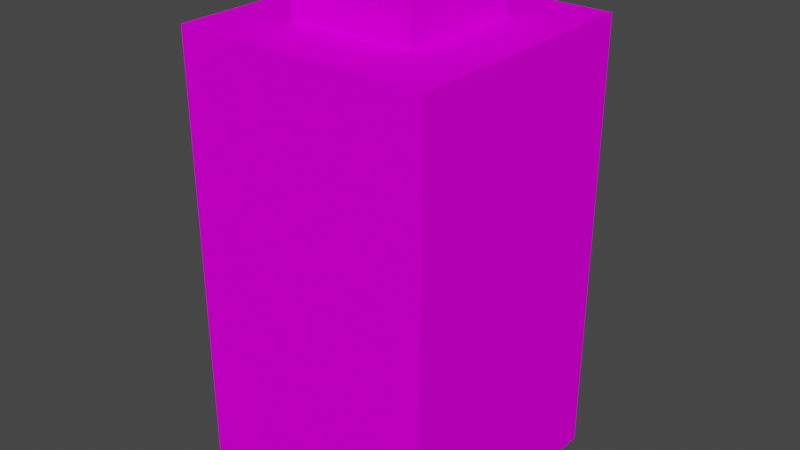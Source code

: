# Source: battery.blend  (saved by Blender 2.80.74; exported with 4.5.12 LTS)
import bpy
from mathutils import Matrix  # noqa: F401  (used for matrix-valued properties, if any)

bpy.ops.wm.read_factory_settings(use_empty=True)
scene = bpy.context.scene
scene.name = 'Scene'

# ---- collections
col_collection = bpy.data.collections.new('Collection'); scene.collection.children.link(col_collection)

# ---- images (referenced by path relative to the original .blend; pixels are not part of the script)
import os
ASSET_DIR = os.environ.get("B2B_ASSET_DIR", "")  # directory of the original .blend (textures are referenced by path, not embedded)
HERE = os.path.dirname(os.path.abspath(__file__))  # packed textures are extracted next to this script under _unpacked/

def load_image(name, relpath, width, height, colorspace="sRGB"):
    """Load a texture the original file referenced (path relative to the .blend, or extracted next to this script)."""
    p = next((c for c in (os.path.join(HERE, relpath), os.path.join(ASSET_DIR, relpath)) if relpath and os.path.exists(c)), "")
    if p:
        img = bpy.data.images.load(p, check_existing=True)
        img.name = name
    else:  # same state as the original file: an image datablock whose file is absent (Cycles renders it pink)
        img = bpy.data.images.new(name, width, height)
        img.source = "FILE"
        img.filepath = "//" + (relpath or name)
    img.colorspace_settings.name = colorspace
    return img
img_battery_side_png = load_image('battery side.png', 'battery side.png', 1024, 1024, 'sRGB')
img_battery_top_png = load_image('battery top.png', 'battery top.png', 1024, 1024, 'sRGB')
img_battery_port_png = load_image('battery port.png', 'battery port.png', 1024, 1024, 'sRGB')

# ---- materials (node trees are filled in below, after node groups)
mat_sides = bpy.data.materials.new('Sides')
mat_sides.alpha_threshold = 0.0
mat_sides.use_transparent_shadow = False
mat_sides.line_color = (0.0, 0.0, 0.0, 1.0)
mat_top = bpy.data.materials.new('Top')
mat_top.use_transparent_shadow = False
mat_port = bpy.data.materials.new('Port')
mat_port.use_transparent_shadow = False

# ---- material node trees
mat_sides.use_nodes = True; mat_sides.node_tree.nodes.clear()
_N = mat_sides.node_tree.nodes; _L = mat_sides.node_tree.links
n0 = _N.new('ShaderNodeOutputMaterial'); n0.name = 'Material Output'; n0.location = (300, 300)
n1 = _N.new('ShaderNodeBsdfPrincipled'); n1.name = 'Principled BSDF'; n1.location = (10, 300)
n1.distribution = 'GGX'
n1.subsurface_method = 'BURLEY'
n1.inputs[2].default_value = 0.0
n1.inputs[3].default_value = 1.45
n1.inputs[13].default_value = 0.0
n1.inputs[20].default_value = 0.0
n1.inputs[27].default_value = (0.0, 0.0, 0.0, 1.0)
n1.inputs[28].default_value = 1.0
n2 = _N.new('ShaderNodeTexImage'); n2.name = 'Image Texture'; n2.location = (-280, 280)
n2.image = img_battery_side_png
n2.interpolation = 'Closest'
_L.new(n1.outputs[0], n0.inputs[0])
_L.new(n2.outputs[0], n1.inputs[0])
n0.is_active_output = True
mat_top.use_nodes = True; mat_top.node_tree.nodes.clear()
_N = mat_top.node_tree.nodes; _L = mat_top.node_tree.links
n0 = _N.new('ShaderNodeOutputMaterial'); n0.name = 'Material Output'; n0.location = (300, 300)
n1 = _N.new('ShaderNodeBsdfPrincipled'); n1.name = 'Principled BSDF'; n1.location = (10, 300)
n1.distribution = 'GGX'
n1.subsurface_method = 'BURLEY'
n1.inputs[2].default_value = 0.0
n1.inputs[3].default_value = 1.45
n1.inputs[13].default_value = 0.0
n1.inputs[20].default_value = 0.0
n1.inputs[27].default_value = (0.0, 0.0, 0.0, 1.0)
n1.inputs[28].default_value = 1.0
n2 = _N.new('ShaderNodeTexImage'); n2.name = 'Image Texture'; n2.location = (-280, 280)
n2.image = img_battery_top_png
n2.interpolation = 'Closest'
_L.new(n1.outputs[0], n0.inputs[0])
_L.new(n2.outputs[0], n1.inputs[0])
n0.is_active_output = True
mat_port.use_nodes = True; mat_port.node_tree.nodes.clear()
_N = mat_port.node_tree.nodes; _L = mat_port.node_tree.links
n0 = _N.new('ShaderNodeOutputMaterial'); n0.name = 'Material Output'; n0.location = (300, 300)
n1 = _N.new('ShaderNodeBsdfPrincipled'); n1.name = 'Principled BSDF'; n1.location = (10, 300)
n1.distribution = 'GGX'
n1.subsurface_method = 'BURLEY'
n1.inputs[2].default_value = 0.0
n1.inputs[3].default_value = 1.45
n1.inputs[13].default_value = 0.0
n1.inputs[20].default_value = 0.0
n1.inputs[27].default_value = (0.0, 0.0, 0.0, 1.0)
n1.inputs[28].default_value = 1.0
n2 = _N.new('ShaderNodeTexImage'); n2.name = 'Image Texture'; n2.location = (-280, 280)
n2.image = img_battery_port_png
n2.interpolation = 'Closest'
_L.new(n1.outputs[0], n0.inputs[0])
_L.new(n2.outputs[0], n1.inputs[0])
n0.is_active_output = True

# ---- world
world_world = bpy.data.worlds.new('World'); scene.world = world_world
world_world.use_nodes = True; world_world.node_tree.nodes.clear()
_N = world_world.node_tree.nodes; _L = world_world.node_tree.links
n0 = _N.new('ShaderNodeOutputWorld'); n0.name = 'World Output'; n0.location = (300, 300)
n1 = _N.new('ShaderNodeBackground'); n1.name = 'Background'; n1.location = (10, 300)
n1.inputs[0].default_value = (0.05088, 0.05088, 0.05088, 1.0)
_L.new(n1.outputs[0], n0.inputs[0])
n0.is_active_output = True
world_world.color = (0.05088, 0.05088, 0.05088)
world_world.use_sun_shadow = False
world_world.sun_shadow_jitter_overblur = 0.0

# ---- meshes
me_cube = bpy.data.meshes.new('Cube')
me_cube.from_pydata([(1.0, 1.0, -1.0), (1.0, -1.0, -1.0), (-1.0, 1.0, -1.0), (-1.0, -1.0, -1.0), (0.5, -0.5, 1.2), (-0.5, -0.5, 1.2), (0.5, 0.5, 1.2), (-0.5, 0.5, 1.2), (1.0, -1.0, 1.2), (-1.0, -1.0, 1.2), (1.0, 1.0, 1.2), (-1.0, 1.0, 1.2), (0.5, -0.5, 1.5), (-0.5, -0.5, 1.5), (0.5, 0.5, 1.5), (-0.5, 0.5, 1.5)], [], [(2, 11, 10, 0), (2, 0, 1, 3), (1, 8, 9, 3), (6, 7, 15, 14), (4, 5, 9, 8), (6, 4, 8, 10), (5, 7, 11, 9), (7, 6, 10, 11), (14, 15, 13, 12), (4, 6, 14, 12), (7, 5, 13, 15), (5, 4, 12, 13), (3, 9, 11, 2), (0, 10, 8, 1)])
me_cube.polygons.foreach_set('material_index', [0, 0, 0, 1, 1, 1, 1, 1, 2, 1, 1, 1, 0, 0])
_uv = me_cube.uv_layers.new(name='UVMap')
_uv.uv.foreach_set('vector', [-5.311e-09, 1.0, 0.0001352, 0.0001352, 1.0, -7.649e-09, 1.0, 1.0, 0.375, 0.75, 0.625, 0.75, 0.625, 1.0, 0.375, 1.0, 0.0, 1.0, 0.0, 7.451e-08, 1.0, 7.451e-08, 1.0, 1.0, 0.2451, 0.2471, 0.7352, 0.2471, 0.7352, 0.2471, 0.2451, 0.2471, 0.2451, 0.7412, 0.7352, 0.7412, 0.9803, 0.9882, -2.98e-08, 0.9882, 0.2451, 0.2471, 0.2451, 0.7412, -2.98e-08, 0.9882, -2.98e-08, 0.0, 0.7352, 0.7412, 0.7352, 0.2471, 0.9803, 0.0, 0.9803, 0.9882, 0.7352, 0.2471, 0.2451, 0.2471, -2.98e-08, 0.0, 0.9803, 0.0, 2.384e-07, 2.98e-08, 1.0, 0.0, 1.0, 1.0, 0.0, 1.0, 0.2451, 0.7412, 0.2451, 0.2471, 0.2451, 0.2471, 0.2451, 0.7412, 0.7352, 0.2471, 0.7352, 0.7412, 0.7352, 0.7412, 0.7352, 0.2471, 0.7352, 0.7412, 0.2451, 0.7412, 0.2451, 0.7412, 0.7352, 0.7412, -5.96e-08, 1.0, -5.96e-08, 0.0, 1.0, 0.0, 1.0, 1.0, 0.0, 1.0, 2.98e-08, 1.863e-08, 1.0, 0.0, 1.0, 1.0])
me_cube.materials.append(mat_sides)
me_cube.materials.append(mat_top)
me_cube.materials.append(mat_port)
me_cube.use_remesh_preserve_volume = False
me_cube.use_remesh_preserve_attributes = False
me_cube.use_mirror_vertex_groups = False
me_cube.update()

# ---- objects
ob_battery = bpy.data.objects.new('Battery', me_cube)

# ---- transforms, parenting, visibility, modifiers, constraints
ob_battery.location = (0.0, 0.0, 0.0)
ob_battery.scale = (0.5, 0.5, 0.8)
ob_battery.lock_rotations_4d = False
ob_battery.empty_display_type = 'ARROWS'
ob_battery.lineart.crease_threshold = 0.0

# ---- collection membership
col_collection.objects.link(ob_battery)

# ---- scene / render settings (as saved in the file)
scene.frame_start = 1; scene.frame_end = 250; scene.frame_set(25)
scene.render.engine = 'BLENDER_EEVEE_NEXT'
scene.cycles.use_denoising = False
scene.cycles.samples = 128
scene.cycles.sampling_pattern = 'TABULATED_SOBOL'
scene.cycles.use_adaptive_sampling = False
scene.cycles.use_light_tree = False
scene.view_settings.view_transform = 'Filmic'
bpy.context.view_layer.update()

# ---- added for rendering (the .blend has no active camera and no usable light): camera, sun
cam_auto = bpy.data.cameras.new('AutoCamera')
cam_auto.lens = 50.0
cam_auto.sensor_width = 36.0
cam_auto.clip_end = 1000.0
ob_auto_camera = bpy.data.objects.new('AutoCamera', cam_auto)
scene.collection.objects.link(ob_auto_camera)
ob_auto_camera.location = (2.26633, -2.71959, 2.01306)
ob_auto_camera.rotation_euler = (1.09748, -7.21219e-08, 0.694738)
scene.camera = ob_auto_camera
light_auto_sun = bpy.data.lights.new('AutoSun', 'SUN')
light_auto_sun.energy = 3.0
light_auto_sun.angle = 0.0523599
ob_auto_sun = bpy.data.objects.new('AutoSun', light_auto_sun)
scene.collection.objects.link(ob_auto_sun)
ob_auto_sun.rotation_euler = (0.872665, 0.174533, 0.523599)
bpy.context.view_layer.update()
